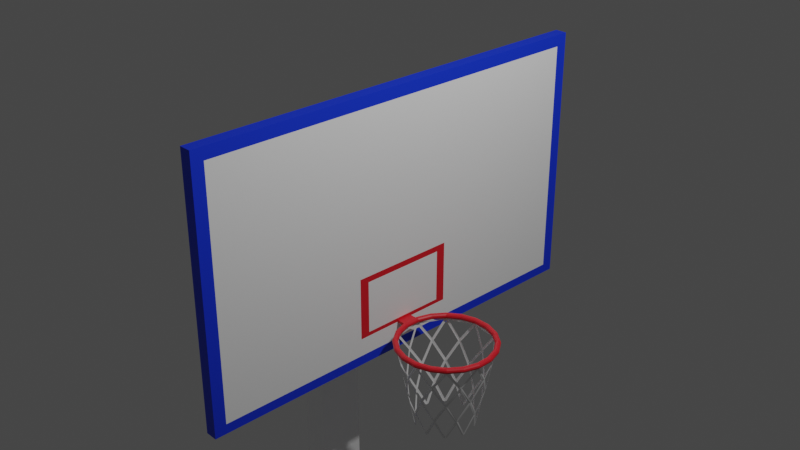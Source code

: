 # Source: ring_tanam.blend  (saved by Blender 3.0.42; exported with 4.5.12 LTS)
import bpy
from mathutils import Matrix  # noqa: F401  (used for matrix-valued properties, if any)

bpy.ops.wm.read_factory_settings(use_empty=True)
scene = bpy.context.scene
scene.name = 'Scene'

# ---- collections
col_collection = bpy.data.collections.new('Collection'); scene.collection.children.link(col_collection)

# ---- materials (node trees are filled in below, after node groups)
mat_material_001 = bpy.data.materials.new('Material.001')
mat_material_001.use_transparent_shadow = False
mat_material_003 = bpy.data.materials.new('Material.003')
mat_material_003.use_transparent_shadow = False
mat_material = bpy.data.materials.new('Material')
mat_material.alpha_threshold = 0.0
mat_material.use_transparent_shadow = False
mat_material.line_color = (0.0, 0.0, 0.0, 1.0)
mat_material_005 = bpy.data.materials.new('Material.005')
mat_material_005.use_transparent_shadow = False
mat_material_002 = bpy.data.materials.new('Material.002')
mat_material_002.use_transparent_shadow = False

# ---- material node trees
mat_material_001.use_nodes = True; mat_material_001.node_tree.nodes.clear()
_N = mat_material_001.node_tree.nodes; _L = mat_material_001.node_tree.links
n0 = _N.new('ShaderNodeBsdfPrincipled'); n0.name = 'Principled BSDF'; n0.location = (10, 300)
n0.distribution = 'GGX'
n0.subsurface_method = 'RANDOM_WALK_SKIN'
n0.inputs[0].default_value = (0.006609, 0.04176, 0.8, 1.0)
n0.inputs[3].default_value = 1.45
n0.inputs[27].default_value = (0.0, 0.0, 0.0, 1.0)
n0.inputs[28].default_value = 1.0
n1 = _N.new('ShaderNodeOutputMaterial'); n1.name = 'Material Output'; n1.location = (300, 300)
_L.new(n0.outputs[0], n1.inputs[0])
n1.is_active_output = True
mat_material_003.use_nodes = True; mat_material_003.node_tree.nodes.clear()
_N = mat_material_003.node_tree.nodes; _L = mat_material_003.node_tree.links
n0 = _N.new('ShaderNodeBsdfPrincipled'); n0.name = 'Principled BSDF'; n0.location = (10, 300)
n0.distribution = 'GGX'
n0.subsurface_method = 'RANDOM_WALK_SKIN'
n0.inputs[0].default_value = (1.0, 1.0, 1.0, 1.0)
n0.inputs[3].default_value = 1.45
n0.inputs[27].default_value = (0.0, 0.0, 0.0, 1.0)
n0.inputs[28].default_value = 1.0
n1 = _N.new('ShaderNodeOutputMaterial'); n1.name = 'Material Output'; n1.location = (300, 300)
_L.new(n0.outputs[0], n1.inputs[0])
n1.is_active_output = True
mat_material.use_nodes = True; mat_material.node_tree.nodes.clear()
_N = mat_material.node_tree.nodes; _L = mat_material.node_tree.links
n0 = _N.new('ShaderNodeOutputMaterial'); n0.name = 'Material Output'; n0.location = (300, 300)
n1 = _N.new('ShaderNodeBsdfPrincipled'); n1.name = 'Principled BSDF'; n1.location = (10, 300)
n1.distribution = 'GGX'
n1.subsurface_method = 'RANDOM_WALK_SKIN'
n1.inputs[0].default_value = (0.8, 0.01314, 0.02619, 1.0)
n1.inputs[2].default_value = 0.4
n1.inputs[3].default_value = 1.45
n1.inputs[27].default_value = (0.0, 0.0, 0.0, 1.0)
n1.inputs[28].default_value = 1.0
_L.new(n1.outputs[0], n0.inputs[0])
n0.is_active_output = True
mat_material_005.use_nodes = True; mat_material_005.node_tree.nodes.clear()
_N = mat_material_005.node_tree.nodes; _L = mat_material_005.node_tree.links
n0 = _N.new('ShaderNodeBsdfPrincipled'); n0.name = 'Principled BSDF'; n0.location = (10, 300)
n0.distribution = 'GGX'
n0.subsurface_method = 'RANDOM_WALK_SKIN'
n0.inputs[0].default_value = (0.2019, 0.2019, 0.2019, 1.0)
n0.inputs[3].default_value = 1.45
n0.inputs[27].default_value = (0.0, 0.0, 0.0, 1.0)
n0.inputs[28].default_value = 1.0
n1 = _N.new('ShaderNodeOutputMaterial'); n1.name = 'Material Output'; n1.location = (300, 300)
_L.new(n0.outputs[0], n1.inputs[0])
n1.is_active_output = True
mat_material_002.use_nodes = True; mat_material_002.node_tree.nodes.clear()
_N = mat_material_002.node_tree.nodes; _L = mat_material_002.node_tree.links
n0 = _N.new('ShaderNodeBsdfPrincipled'); n0.name = 'Principled BSDF'; n0.location = (10, 300)
n0.distribution = 'GGX'
n0.subsurface_method = 'RANDOM_WALK_SKIN'
n0.inputs[3].default_value = 1.45
n0.inputs[27].default_value = (0.0, 0.0, 0.0, 1.0)
n0.inputs[28].default_value = 1.0
n1 = _N.new('ShaderNodeOutputMaterial'); n1.name = 'Material Output'; n1.location = (300, 300)
_L.new(n0.outputs[0], n1.inputs[0])
n1.is_active_output = True

# ---- world
world_world = bpy.data.worlds.new('World'); scene.world = world_world
world_world.use_nodes = True; world_world.node_tree.nodes.clear()
_N = world_world.node_tree.nodes; _L = world_world.node_tree.links
n0 = _N.new('ShaderNodeOutputWorld'); n0.name = 'World Output'; n0.location = (300, 300)
n1 = _N.new('ShaderNodeBackground'); n1.name = 'Background'; n1.location = (10, 300)
n1.inputs[0].default_value = (0.05088, 0.05088, 0.05088, 1.0)
_L.new(n1.outputs[0], n0.inputs[0])
n0.is_active_output = True
world_world.color = (0.05088, 0.05088, 0.05088)
world_world.use_sun_shadow = False
world_world.sun_shadow_jitter_overblur = 0.0

# ---- cameras
cam_camera = bpy.data.cameras.new('Camera')
cam_camera.clip_end = 100.0
cam_camera.ortho_scale = 7.314

# ---- lights
light_light = bpy.data.lights.new('Light', 'POINT')
light_light.transmission_factor = 0.0
light_light.energy = 1000.0
light_light.shadow_soft_size = 0.1
light_light.shadow_maximum_resolution = 0.006
light_light.use_absolute_resolution = True

# ---- meshes
me_cube = bpy.data.meshes.new('Cube')
me_cube.from_pydata([(0.067, 0.2449, -0.3137), (0.067, 0.2449, -0.7898), (0.067, -0.2449, -0.3137), (0.067, -0.2449, -0.7898), (-0.067, 0.1132, -0.6246), (-0.067, 0.1132, -0.8511), (-0.067, -0.1132, -0.6246), (-0.067, -0.1132, -0.8511), (0.067, 1.0, 1.0), (0.067, 1.0, -1.0), (0.067, -1.0, 1.0), (0.067, -1.0, -1.0), (0.067, 0.9454, 0.9113), (0.067, 0.9454, -0.9269), (0.067, -0.9454, 0.9113), (0.067, -0.9454, -0.9269), (-0.067, 1.0, -1.0), (-0.067, -1.0, -1.0), (-0.067, -1.0, 1.0), (-0.067, 1.0, 1.0), (-0.067, 0.9452, -0.9452), (-0.067, -0.9452, -0.9452), (-0.067, -0.9452, 0.9452), (-0.067, 0.9452, 0.9452), (-1.006, 0.1132, -1.265), (-1.006, -0.1132, -1.265), (-1.006, -0.1132, -1.039), (-1.006, 0.1132, -1.039), (-1.307, 0.1132, -1.265), (-1.307, -0.1132, -1.265), (-1.307, -0.1132, -1.039), (-1.307, 0.1132, -1.039), (-1.006, 0.1132, -1.265), (-1.006, -0.1132, -1.265), (-1.307, 0.1132, -1.265), (-1.307, -0.1132, -1.265), (-1.006, 0.1132, -3.941), (-1.006, -0.1132, -3.941), (-1.307, 0.1132, -3.941), (-1.307, -0.1132, -3.941), (-0.8738, 0.2121, -4.31), (-0.8738, -0.2121, -4.31), (-1.439, 0.2121, -4.31), (-1.439, -0.2121, -4.31), (0.067, 0.2003, -0.7598), (0.067, 0.2003, -0.3592), (0.067, -0.2003, -0.3592), (0.067, -0.2003, -0.7598)], [], [(8, 19, 18, 10), (11, 10, 18, 17), (4, 5, 24, 27), (16, 9, 11, 17), (44, 45, 46, 47), (16, 19, 8, 9), (12, 13, 9, 8), (15, 14, 10, 11), (14, 12, 8, 10), (13, 15, 11, 9), (0, 1, 13, 12), (3, 2, 14, 15), (2, 0, 12, 14), (1, 3, 15, 13), (21, 20, 16, 17), (22, 21, 17, 18), (20, 23, 19, 16), (23, 22, 18, 19), (7, 5, 20, 21), (6, 7, 21, 22), (5, 4, 23, 20), (4, 6, 22, 23), (27, 24, 28, 31), (5, 7, 25, 24), (6, 4, 27, 26), (7, 6, 26, 25), (29, 30, 31, 28), (24, 25, 33, 32), (26, 27, 31, 30), (25, 26, 30, 29), (33, 35, 39, 37), (25, 29, 35, 33), (28, 24, 32, 34), (29, 28, 34, 35), (38, 36, 40, 42), (35, 34, 38, 39), (34, 32, 36, 38), (32, 33, 37, 36), (40, 41, 43, 42), (36, 37, 41, 40), (37, 39, 43, 41), (39, 38, 42, 43), (1, 0, 45, 44), (0, 2, 46, 45), (2, 3, 47, 46), (3, 1, 44, 47)])
me_cube.polygons.foreach_set('material_index', [0, 0, 1, 0, 1, 0, 0, 0, 0, 0, 1, 1, 1, 1, 0, 0, 0, 0, 1, 1, 1, 1, 1, 1, 1, 1, 1, 0, 1, 1, 1, 0, 0, 0, 3, 1, 1, 1, 1, 3, 3, 3, 2, 2, 2, 2])
_uv = me_cube.uv_layers.new(name='UVMap')
_uv.uv.foreach_set('vector', [0.625, 0.5, 0.875, 0.5, 0.875, 0.75, 0.625, 0.75, 0.375, 0.75, 0.625, 0.75, 0.625, 1.0, 0.375, 1.0, 0.5142, 0.1392, 0.4858, 0.1392, 0.4858, 0.1392, 0.5142, 0.1392, 0.125, 0.5, 0.375, 0.5, 0.375, 0.75, 0.125, 0.75, 0.475, 0.6, 0.525, 0.6, 0.525, 0.65, 0.475, 0.65, 0.375, 0.25, 0.625, 0.25, 0.625, 0.5, 0.375, 0.5, 0.6182, 0.5068, 0.3818, 0.5068, 0.375, 0.5, 0.625, 0.5, 0.3818, 0.7432, 0.6182, 0.7432, 0.625, 0.75, 0.375, 0.75, 0.6182, 0.7432, 0.6182, 0.5068, 0.625, 0.5, 0.625, 0.75, 0.3818, 0.5068, 0.3818, 0.7432, 0.375, 0.75, 0.375, 0.5, 0.5306, 0.5944, 0.4694, 0.5944, 0.3818, 0.5068, 0.6182, 0.5068, 0.4694, 0.6556, 0.5306, 0.6556, 0.6182, 0.7432, 0.3818, 0.7432, 0.5306, 0.6556, 0.5306, 0.5944, 0.6182, 0.5068, 0.6182, 0.7432, 0.4694, 0.5944, 0.4694, 0.6556, 0.3818, 0.7432, 0.3818, 0.5068, 0.3818, 0.006848, 0.3818, 0.2432, 0.375, 0.25, 0.375, 0.0, 0.6182, 0.006848, 0.3818, 0.006848, 0.375, 0.0, 0.625, 0.0, 0.3818, 0.2432, 0.6182, 0.2432, 0.625, 0.25, 0.375, 0.25, 0.6182, 0.2432, 0.6182, 0.006848, 0.625, 0.0, 0.625, 0.25, 0.4858, 0.1108, 0.4858, 0.1392, 0.3818, 0.2432, 0.3818, 0.006848, 0.5142, 0.1108, 0.4858, 0.1108, 0.3818, 0.006848, 0.6182, 0.006848, 0.4858, 0.1392, 0.5142, 0.1392, 0.6182, 0.2432, 0.3818, 0.2432, 0.5142, 0.1392, 0.5142, 0.1108, 0.6182, 0.006848, 0.6182, 0.2432, 0.5142, 0.1392, 0.4858, 0.1392, 0.4858, 0.1392, 0.5142, 0.1392, 0.4858, 0.1392, 0.4858, 0.1108, 0.4858, 0.1108, 0.4858, 0.1392, 0.5142, 0.1108, 0.5142, 0.1392, 0.5142, 0.1392, 0.5142, 0.1108, 0.4858, 0.1108, 0.5142, 0.1108, 0.5142, 0.1108, 0.4858, 0.1108, 0.4858, 0.1108, 0.5142, 0.1108, 0.5142, 0.1392, 0.4858, 0.1392, 0.4858, 0.1392, 0.4858, 0.1108, 0.4858, 0.1108, 0.4858, 0.1392, 0.5142, 0.1108, 0.5142, 0.1392, 0.5142, 0.1392, 0.5142, 0.1108, 0.4858, 0.1108, 0.5142, 0.1108, 0.5142, 0.1108, 0.4858, 0.1108, 0.4858, 0.1108, 0.4858, 0.1108, 0.4858, 0.1108, 0.4858, 0.1108, 0.4858, 0.1108, 0.4858, 0.1108, 0.4858, 0.1108, 0.4858, 0.1108, 0.4858, 0.1392, 0.4858, 0.1392, 0.4858, 0.1392, 0.4858, 0.1392, 0.4858, 0.1108, 0.4858, 0.1392, 0.4858, 0.1392, 0.4858, 0.1108, 0.4858, 0.1392, 0.4858, 0.1392, 0.4858, 0.1392, 0.4858, 0.1392, 0.4858, 0.1108, 0.4858, 0.1392, 0.4858, 0.1392, 0.4858, 0.1108, 0.4858, 0.1392, 0.4858, 0.1392, 0.4858, 0.1392, 0.4858, 0.1392, 0.4858, 0.1392, 0.4858, 0.1108, 0.4858, 0.1108, 0.4858, 0.1392, 0.4858, 0.1392, 0.4858, 0.1108, 0.4858, 0.1108, 0.4858, 0.1392, 0.4858, 0.1392, 0.4858, 0.1108, 0.4858, 0.1108, 0.4858, 0.1392, 0.4858, 0.1108, 0.4858, 0.1108, 0.4858, 0.1108, 0.4858, 0.1108, 0.4858, 0.1108, 0.4858, 0.1392, 0.4858, 0.1392, 0.4858, 0.1108, 0.4694, 0.5944, 0.5306, 0.5944, 0.525, 0.6, 0.475, 0.6, 0.5306, 0.5944, 0.5306, 0.6556, 0.525, 0.65, 0.525, 0.6, 0.5306, 0.6556, 0.4694, 0.6556, 0.475, 0.65, 0.525, 0.65, 0.4694, 0.6556, 0.4694, 0.5944, 0.475, 0.6, 0.475, 0.65])
me_cube.materials.append(mat_material_001)
me_cube.materials.append(mat_material_003)
me_cube.materials.append(mat_material)
me_cube.materials.append(mat_material_005)
me_cube.use_remesh_preserve_volume = False
me_cube.use_remesh_preserve_attributes = False
me_cube.use_mirror_vertex_groups = False
me_cube.update()
me_torus_003 = bpy.data.meshes.new('Torus.003')
me_torus_003.from_pydata([(1.06, 0.0, 0.0), (1.052, 0.0, 0.03), (1.03, 0.0, 0.05196), (1.0, 0.0, 0.06), (0.97, 0.0, 0.05196), (0.948, 0.0, 0.03), (0.94, 0.0, 7.348e-18), (0.948, 0.0, -0.03), (0.97, 0.0, -0.05196), (1.0, 0.0, -0.06), (1.03, 0.0, -0.05196), (1.052, 0.0, -0.03), (1.008, 0.3276, 0.0), (1.0, 0.3251, 0.03), (0.9796, 0.3183, 0.05196), (0.9511, 0.309, 0.06), (0.9225, 0.2997, 0.05196), (0.9016, 0.293, 0.03), (0.894, 0.2905, 7.348e-18), (0.9016, 0.293, -0.03), (0.9225, 0.2997, -0.05196), (0.9511, 0.309, -0.06), (0.9796, 0.3183, -0.05196), (1.0, 0.3251, -0.03), (0.8576, 0.6231, 0.0), (0.8511, 0.6183, 0.03), (0.8333, 0.6054, 0.05196), (0.809, 0.5878, 0.06), (0.7847, 0.5702, 0.05196), (0.767, 0.5572, 0.03), (0.7605, 0.5525, 7.348e-18), (0.767, 0.5572, -0.03), (0.7847, 0.5702, -0.05196), (0.809, 0.5878, -0.06), (0.8333, 0.6054, -0.05196), (0.8511, 0.6183, -0.03), (0.6231, 0.8576, 0.0), (0.6183, 0.8511, 0.03), (0.6054, 0.8333, 0.05196), (0.5878, 0.809, 0.06), (0.5702, 0.7847, 0.05196), (0.5572, 0.767, 0.03), (0.5525, 0.7605, 7.348e-18), (0.5572, 0.767, -0.03), (0.5702, 0.7847, -0.05196), (0.5878, 0.809, -0.06), (0.6054, 0.8333, -0.05196), (0.6183, 0.8511, -0.03), (0.3276, 1.008, 0.0), (0.3251, 1.0, 0.03), (0.3183, 0.9796, 0.05196), (0.309, 0.9511, 0.06), (0.2997, 0.9225, 0.05196), (0.293, 0.9016, 0.03), (0.2905, 0.894, 7.348e-18), (0.293, 0.9016, -0.03), (0.2997, 0.9225, -0.05196), (0.309, 0.9511, -0.06), (0.3183, 0.9796, -0.05196), (0.3251, 1.0, -0.03), (8.003e-08, 1.06, 0.0), (7.942e-08, 1.052, 0.03), (7.776e-08, 1.03, 0.05196), (7.55e-08, 1.0, 0.06), (7.323e-08, 0.97, 0.05196), (7.157e-08, 0.948, 0.03), (7.097e-08, 0.94, 7.348e-18), (7.157e-08, 0.948, -0.03), (7.323e-08, 0.97, -0.05196), (7.55e-08, 1.0, -0.06), (7.776e-08, 1.03, -0.05196), (7.942e-08, 1.052, -0.03), (-0.3276, 1.008, 0.0), (-0.3251, 1.0, 0.03), (-0.3183, 0.9796, 0.05196), (-0.309, 0.9511, 0.06), (-0.2997, 0.9225, 0.05196), (-0.293, 0.9016, 0.03), (-0.2905, 0.894, 7.348e-18), (-0.293, 0.9016, -0.03), (-0.2997, 0.9225, -0.05196), (-0.309, 0.9511, -0.06), (-0.3183, 0.9796, -0.05196), (-0.3251, 1.0, -0.03), (-0.6231, 0.8576, 0.0), (-0.6183, 0.8511, 0.03), (-0.6054, 0.8333, 0.05196), (-0.5878, 0.809, 0.06), (-0.5702, 0.7847, 0.05196), (-0.5572, 0.767, 0.03), (-0.5525, 0.7605, 7.348e-18), (-0.5572, 0.767, -0.03), (-0.5702, 0.7847, -0.05196), (-0.5878, 0.809, -0.06), (-0.6054, 0.8333, -0.05196), (-0.6183, 0.8511, -0.03), (-0.8576, 0.6231, 0.0), (-0.8511, 0.6183, 0.03), (-0.8333, 0.6054, 0.05196), (-0.809, 0.5878, 0.06), (-0.7847, 0.5702, 0.05196), (-0.767, 0.5572, 0.03), (-0.7605, 0.5525, 7.348e-18), (-0.767, 0.5572, -0.03), (-0.7847, 0.5702, -0.05196), (-0.809, 0.5878, -0.06), (-0.8333, 0.6054, -0.05196), (-0.8511, 0.6183, -0.03), (-1.008, 0.3276, 0.0), (-1.0, 0.3251, 0.03), (-0.9796, 0.3183, 0.05196), (-0.9511, 0.309, 0.06), (-0.9225, 0.2997, 0.05196), (-0.9016, 0.293, 0.03), (-0.894, 0.2905, 7.348e-18), (-0.9016, 0.293, -0.03), (-0.9225, 0.2997, -0.05196), (-0.9511, 0.309, -0.06), (-0.9796, 0.3183, -0.05196), (-1.0, 0.3251, -0.03), (-1.06, 9.267e-08, 0.0), (-1.052, 9.197e-08, 0.03), (-1.03, 9.005e-08, 0.05196), (-1.0, 8.742e-08, 0.06), (-0.97, 8.48e-08, 0.05196), (-0.948, 8.288e-08, 0.03), (-0.94, 8.218e-08, 7.348e-18), (-0.948, 8.288e-08, -0.03), (-0.97, 8.48e-08, -0.05196), (-1.0, 8.742e-08, -0.06), (-1.03, 9.005e-08, -0.05196), (-1.052, 9.197e-08, -0.03), (-1.008, -0.3276, 0.0), (-1.0, -0.3251, 0.03), (-0.9796, -0.3183, 0.05196), (-0.9511, -0.309, 0.06), (-0.9225, -0.2997, 0.05196), (-0.9016, -0.293, 0.03), (-0.894, -0.2905, 7.348e-18), (-0.9016, -0.293, -0.03), (-0.9225, -0.2997, -0.05196), (-0.9511, -0.309, -0.06), (-0.9796, -0.3183, -0.05196), (-1.0, -0.3251, -0.03), (-0.8576, -0.6231, 0.0), (-0.8511, -0.6183, 0.03), (-0.8333, -0.6054, 0.05196), (-0.809, -0.5878, 0.06), (-0.7847, -0.5702, 0.05196), (-0.767, -0.5572, 0.03), (-0.7605, -0.5525, 7.348e-18), (-0.767, -0.5572, -0.03), (-0.7847, -0.5702, -0.05196), (-0.809, -0.5878, -0.06), (-0.8333, -0.6054, -0.05196), (-0.8511, -0.6183, -0.03), (-0.6231, -0.8576, 0.0), (-0.6183, -0.8511, 0.03), (-0.6054, -0.8333, 0.05196), (-0.5878, -0.809, 0.06), (-0.5702, -0.7847, 0.05196), (-0.5572, -0.767, 0.03), (-0.5525, -0.7605, 7.348e-18), (-0.5572, -0.767, -0.03), (-0.5702, -0.7847, -0.05196), (-0.5878, -0.809, -0.06), (-0.6054, -0.8333, -0.05196), (-0.6183, -0.8511, -0.03), (-0.3276, -1.008, 0.0), (-0.3251, -1.0, 0.03), (-0.3183, -0.9796, 0.05196), (-0.309, -0.9511, 0.06), (-0.2997, -0.9225, 0.05196), (-0.293, -0.9016, 0.03), (-0.2905, -0.894, 7.348e-18), (-0.293, -0.9016, -0.03), (-0.2997, -0.9225, -0.05196), (-0.309, -0.9511, -0.06), (-0.3183, -0.9796, -0.05196), (-0.3251, -1.0, -0.03), (8.003e-08, -1.06, 0.0), (7.942e-08, -1.052, 0.03), (7.776e-08, -1.03, 0.05196), (7.55e-08, -1.0, 0.06), (7.323e-08, -0.97, 0.05196), (7.157e-08, -0.948, 0.03), (7.097e-08, -0.94, 7.348e-18), (7.157e-08, -0.948, -0.03), (7.323e-08, -0.97, -0.05196), (7.55e-08, -1.0, -0.06), (7.776e-08, -1.03, -0.05196), (7.942e-08, -1.052, -0.03), (0.3276, -1.008, 0.0), (0.3251, -1.0, 0.03), (0.3183, -0.9796, 0.05196), (0.309, -0.9511, 0.06), (0.2997, -0.9225, 0.05196), (0.293, -0.9016, 0.03), (0.2905, -0.894, 7.348e-18), (0.293, -0.9016, -0.03), (0.2997, -0.9225, -0.05196), (0.309, -0.9511, -0.06), (0.3183, -0.9796, -0.05196), (0.3251, -1.0, -0.03), (0.6231, -0.8576, 0.0), (0.6183, -0.8511, 0.03), (0.6054, -0.8333, 0.05196), (0.5878, -0.809, 0.06), (0.5702, -0.7847, 0.05196), (0.5572, -0.767, 0.03), (0.5525, -0.7605, 7.348e-18), (0.5572, -0.767, -0.03), (0.5702, -0.7847, -0.05196), (0.5878, -0.809, -0.06), (0.6054, -0.8333, -0.05196), (0.6183, -0.8511, -0.03), (0.8576, -0.6231, 0.0), (0.8511, -0.6183, 0.03), (0.8333, -0.6054, 0.05196), (0.809, -0.5878, 0.06), (0.7847, -0.5702, 0.05196), (0.767, -0.5572, 0.03), (0.7605, -0.5525, 7.348e-18), (0.767, -0.5572, -0.03), (0.7847, -0.5702, -0.05196), (0.809, -0.5878, -0.06), (0.8333, -0.6054, -0.05196), (0.8511, -0.6183, -0.03), (1.008, -0.3276, 0.0), (1.0, -0.3251, 0.03), (0.9796, -0.3183, 0.05196), (0.9511, -0.309, 0.06), (0.9225, -0.2997, 0.05196), (0.9016, -0.293, 0.03), (0.894, -0.2905, 7.348e-18), (0.9016, -0.293, -0.03), (0.9225, -0.2997, -0.05196), (0.9511, -0.309, -0.06), (0.9796, -0.3183, -0.05196), (1.0, -0.3251, -0.03), (-1.234, -0.02758, 0.0), (-1.226, -0.02758, 0.03), (-1.226, -0.02758, -0.03), (-1.182, -0.3551, 0.0), (-1.175, -0.3527, 0.03), (-1.175, -0.3527, -0.03)], [], [(0, 12, 13, 1), (1, 13, 14, 2), (2, 14, 15, 3), (3, 15, 16, 4), (4, 16, 17, 5), (5, 17, 18, 6), (6, 18, 19, 7), (7, 19, 20, 8), (8, 20, 21, 9), (9, 21, 22, 10), (10, 22, 23, 11), (11, 23, 12, 0), (12, 24, 25, 13), (13, 25, 26, 14), (14, 26, 27, 15), (15, 27, 28, 16), (16, 28, 29, 17), (17, 29, 30, 18), (18, 30, 31, 19), (19, 31, 32, 20), (20, 32, 33, 21), (21, 33, 34, 22), (22, 34, 35, 23), (23, 35, 24, 12), (24, 36, 37, 25), (25, 37, 38, 26), (26, 38, 39, 27), (27, 39, 40, 28), (28, 40, 41, 29), (29, 41, 42, 30), (30, 42, 43, 31), (31, 43, 44, 32), (32, 44, 45, 33), (33, 45, 46, 34), (34, 46, 47, 35), (35, 47, 36, 24), (36, 48, 49, 37), (37, 49, 50, 38), (38, 50, 51, 39), (39, 51, 52, 40), (40, 52, 53, 41), (41, 53, 54, 42), (42, 54, 55, 43), (43, 55, 56, 44), (44, 56, 57, 45), (45, 57, 58, 46), (46, 58, 59, 47), (47, 59, 48, 36), (48, 60, 61, 49), (49, 61, 62, 50), (50, 62, 63, 51), (51, 63, 64, 52), (52, 64, 65, 53), (53, 65, 66, 54), (54, 66, 67, 55), (55, 67, 68, 56), (56, 68, 69, 57), (57, 69, 70, 58), (58, 70, 71, 59), (59, 71, 60, 48), (60, 72, 73, 61), (61, 73, 74, 62), (62, 74, 75, 63), (63, 75, 76, 64), (64, 76, 77, 65), (65, 77, 78, 66), (66, 78, 79, 67), (67, 79, 80, 68), (68, 80, 81, 69), (69, 81, 82, 70), (70, 82, 83, 71), (71, 83, 72, 60), (72, 84, 85, 73), (73, 85, 86, 74), (74, 86, 87, 75), (75, 87, 88, 76), (76, 88, 89, 77), (77, 89, 90, 78), (78, 90, 91, 79), (79, 91, 92, 80), (80, 92, 93, 81), (81, 93, 94, 82), (82, 94, 95, 83), (83, 95, 84, 72), (84, 96, 97, 85), (85, 97, 98, 86), (86, 98, 99, 87), (87, 99, 100, 88), (88, 100, 101, 89), (89, 101, 102, 90), (90, 102, 103, 91), (91, 103, 104, 92), (92, 104, 105, 93), (93, 105, 106, 94), (94, 106, 107, 95), (95, 107, 96, 84), (96, 108, 109, 97), (97, 109, 110, 98), (98, 110, 111, 99), (99, 111, 112, 100), (100, 112, 113, 101), (101, 113, 114, 102), (102, 114, 115, 103), (103, 115, 116, 104), (104, 116, 117, 105), (105, 117, 118, 106), (106, 118, 119, 107), (107, 119, 108, 96), (108, 120, 121, 109), (109, 121, 122, 110), (110, 122, 123, 111), (111, 123, 124, 112), (112, 124, 125, 113), (113, 125, 126, 114), (114, 126, 127, 115), (115, 127, 128, 116), (116, 128, 129, 117), (117, 129, 130, 118), (118, 130, 131, 119), (119, 131, 120, 108), (131, 143, 245, 242), (121, 133, 134, 122), (122, 134, 135, 123), (123, 135, 136, 124), (124, 136, 137, 125), (125, 137, 138, 126), (126, 138, 139, 127), (127, 139, 140, 128), (128, 140, 141, 129), (129, 141, 142, 130), (130, 142, 143, 131), (143, 132, 243, 245), (132, 144, 145, 133), (133, 145, 146, 134), (134, 146, 147, 135), (135, 147, 148, 136), (136, 148, 149, 137), (137, 149, 150, 138), (138, 150, 151, 139), (139, 151, 152, 140), (140, 152, 153, 141), (141, 153, 154, 142), (142, 154, 155, 143), (143, 155, 144, 132), (144, 156, 157, 145), (145, 157, 158, 146), (146, 158, 159, 147), (147, 159, 160, 148), (148, 160, 161, 149), (149, 161, 162, 150), (150, 162, 163, 151), (151, 163, 164, 152), (152, 164, 165, 153), (153, 165, 166, 154), (154, 166, 167, 155), (155, 167, 156, 144), (156, 168, 169, 157), (157, 169, 170, 158), (158, 170, 171, 159), (159, 171, 172, 160), (160, 172, 173, 161), (161, 173, 174, 162), (162, 174, 175, 163), (163, 175, 176, 164), (164, 176, 177, 165), (165, 177, 178, 166), (166, 178, 179, 167), (167, 179, 168, 156), (168, 180, 181, 169), (169, 181, 182, 170), (170, 182, 183, 171), (171, 183, 184, 172), (172, 184, 185, 173), (173, 185, 186, 174), (174, 186, 187, 175), (175, 187, 188, 176), (176, 188, 189, 177), (177, 189, 190, 178), (178, 190, 191, 179), (179, 191, 180, 168), (180, 192, 193, 181), (181, 193, 194, 182), (182, 194, 195, 183), (183, 195, 196, 184), (184, 196, 197, 185), (185, 197, 198, 186), (186, 198, 199, 187), (187, 199, 200, 188), (188, 200, 201, 189), (189, 201, 202, 190), (190, 202, 203, 191), (191, 203, 192, 180), (192, 204, 205, 193), (193, 205, 206, 194), (194, 206, 207, 195), (195, 207, 208, 196), (196, 208, 209, 197), (197, 209, 210, 198), (198, 210, 211, 199), (199, 211, 212, 200), (200, 212, 213, 201), (201, 213, 214, 202), (202, 214, 215, 203), (203, 215, 204, 192), (204, 216, 217, 205), (205, 217, 218, 206), (206, 218, 219, 207), (207, 219, 220, 208), (208, 220, 221, 209), (209, 221, 222, 210), (210, 222, 223, 211), (211, 223, 224, 212), (212, 224, 225, 213), (213, 225, 226, 214), (214, 226, 227, 215), (215, 227, 216, 204), (216, 228, 229, 217), (217, 229, 230, 218), (218, 230, 231, 219), (219, 231, 232, 220), (220, 232, 233, 221), (221, 233, 234, 222), (222, 234, 235, 223), (223, 235, 236, 224), (224, 236, 237, 225), (225, 237, 238, 226), (226, 238, 239, 227), (227, 239, 228, 216), (228, 0, 1, 229), (229, 1, 2, 230), (230, 2, 3, 231), (231, 3, 4, 232), (232, 4, 5, 233), (233, 5, 6, 234), (234, 6, 7, 235), (235, 7, 8, 236), (236, 8, 9, 237), (237, 9, 10, 238), (238, 10, 11, 239), (239, 11, 0, 228), (240, 243, 244, 241), (242, 245, 243, 240), (133, 121, 241, 244), (121, 120, 240, 241), (132, 133, 244, 243), (120, 131, 242, 240)])
_uv = me_torus_003.uv_layers.new(name='UVMap')
_uv.uv.foreach_set('vector', [0.55, 0.5, 0.6, 0.5, 0.6, 0.5833, 0.55, 0.5833, 0.55, 0.5833, 0.6, 0.5833, 0.6, 0.6667, 0.55, 0.6667, 0.55, 0.6667, 0.6, 0.6667, 0.6, 0.75, 0.55, 0.75, 0.55, 0.75, 0.6, 0.75, 0.6, 0.8333, 0.55, 0.8333, 0.55, 0.8333, 0.6, 0.8333, 0.6, 0.9167, 0.55, 0.9167, 0.55, 0.9167, 0.6, 0.9167, 0.6, 1.0, 0.55, 1.0, 0.55, 2.22e-16, 0.6, 2.22e-16, 0.6, 0.08333, 0.55, 0.08333, 0.55, 0.08333, 0.6, 0.08333, 0.6, 0.1667, 0.55, 0.1667, 0.55, 0.1667, 0.6, 0.1667, 0.6, 0.25, 0.55, 0.25, 0.55, 0.25, 0.6, 0.25, 0.6, 0.3333, 0.55, 0.3333, 0.55, 0.3333, 0.6, 0.3333, 0.6, 0.4167, 0.55, 0.4167, 0.55, 0.4167, 0.6, 0.4167, 0.6, 0.5, 0.55, 0.5, 0.6, 0.5, 0.65, 0.5, 0.65, 0.5833, 0.6, 0.5833, 0.6, 0.5833, 0.65, 0.5833, 0.65, 0.6667, 0.6, 0.6667, 0.6, 0.6667, 0.65, 0.6667, 0.65, 0.75, 0.6, 0.75, 0.6, 0.75, 0.65, 0.75, 0.65, 0.8333, 0.6, 0.8333, 0.6, 0.8333, 0.65, 0.8333, 0.65, 0.9167, 0.6, 0.9167, 0.6, 0.9167, 0.65, 0.9167, 0.65, 1.0, 0.6, 1.0, 0.6, 2.22e-16, 0.65, 2.22e-16, 0.65, 0.08333, 0.6, 0.08333, 0.6, 0.08333, 0.65, 0.08333, 0.65, 0.1667, 0.6, 0.1667, 0.6, 0.1667, 0.65, 0.1667, 0.65, 0.25, 0.6, 0.25, 0.6, 0.25, 0.65, 0.25, 0.65, 0.3333, 0.6, 0.3333, 0.6, 0.3333, 0.65, 0.3333, 0.65, 0.4167, 0.6, 0.4167, 0.6, 0.4167, 0.65, 0.4167, 0.65, 0.5, 0.6, 0.5, 0.65, 0.5, 0.7, 0.5, 0.7, 0.5833, 0.65, 0.5833, 0.65, 0.5833, 0.7, 0.5833, 0.7, 0.6667, 0.65, 0.6667, 0.65, 0.6667, 0.7, 0.6667, 0.7, 0.75, 0.65, 0.75, 0.65, 0.75, 0.7, 0.75, 0.7, 0.8333, 0.65, 0.8333, 0.65, 0.8333, 0.7, 0.8333, 0.7, 0.9167, 0.65, 0.9167, 0.65, 0.9167, 0.7, 0.9167, 0.7, 1.0, 0.65, 1.0, 0.65, 2.22e-16, 0.7, 2.22e-16, 0.7, 0.08333, 0.65, 0.08333, 0.65, 0.08333, 0.7, 0.08333, 0.7, 0.1667, 0.65, 0.1667, 0.65, 0.1667, 0.7, 0.1667, 0.7, 0.25, 0.65, 0.25, 0.65, 0.25, 0.7, 0.25, 0.7, 0.3333, 0.65, 0.3333, 0.65, 0.3333, 0.7, 0.3333, 0.7, 0.4167, 0.65, 0.4167, 0.65, 0.4167, 0.7, 0.4167, 0.7, 0.5, 0.65, 0.5, 0.7, 0.5, 0.75, 0.5, 0.75, 0.5833, 0.7, 0.5833, 0.7, 0.5833, 0.75, 0.5833, 0.75, 0.6667, 0.7, 0.6667, 0.7, 0.6667, 0.75, 0.6667, 0.75, 0.75, 0.7, 0.75, 0.7, 0.75, 0.75, 0.75, 0.75, 0.8333, 0.7, 0.8333, 0.7, 0.8333, 0.75, 0.8333, 0.75, 0.9167, 0.7, 0.9167, 0.7, 0.9167, 0.75, 0.9167, 0.75, 1.0, 0.7, 1.0, 0.7, 2.22e-16, 0.75, 2.22e-16, 0.75, 0.08333, 0.7, 0.08333, 0.7, 0.08333, 0.75, 0.08333, 0.75, 0.1667, 0.7, 0.1667, 0.7, 0.1667, 0.75, 0.1667, 0.75, 0.25, 0.7, 0.25, 0.7, 0.25, 0.75, 0.25, 0.75, 0.3333, 0.7, 0.3333, 0.7, 0.3333, 0.75, 0.3333, 0.75, 0.4167, 0.7, 0.4167, 0.7, 0.4167, 0.75, 0.4167, 0.75, 0.5, 0.7, 0.5, 0.75, 0.5, 0.8, 0.5, 0.8, 0.5833, 0.75, 0.5833, 0.75, 0.5833, 0.8, 0.5833, 0.8, 0.6667, 0.75, 0.6667, 0.75, 0.6667, 0.8, 0.6667, 0.8, 0.75, 0.75, 0.75, 0.75, 0.75, 0.8, 0.75, 0.8, 0.8333, 0.75, 0.8333, 0.75, 0.8333, 0.8, 0.8333, 0.8, 0.9167, 0.75, 0.9167, 0.75, 0.9167, 0.8, 0.9167, 0.8, 1.0, 0.75, 1.0, 0.75, 2.22e-16, 0.8, 2.22e-16, 0.8, 0.08333, 0.75, 0.08333, 0.75, 0.08333, 0.8, 0.08333, 0.8, 0.1667, 0.75, 0.1667, 0.75, 0.1667, 0.8, 0.1667, 0.8, 0.25, 0.75, 0.25, 0.75, 0.25, 0.8, 0.25, 0.8, 0.3333, 0.75, 0.3333, 0.75, 0.3333, 0.8, 0.3333, 0.8, 0.4167, 0.75, 0.4167, 0.75, 0.4167, 0.8, 0.4167, 0.8, 0.5, 0.75, 0.5, 0.8, 0.5, 0.85, 0.5, 0.85, 0.5833, 0.8, 0.5833, 0.8, 0.5833, 0.85, 0.5833, 0.85, 0.6667, 0.8, 0.6667, 0.8, 0.6667, 0.85, 0.6667, 0.85, 0.75, 0.8, 0.75, 0.8, 0.75, 0.85, 0.75, 0.85, 0.8333, 0.8, 0.8333, 0.8, 0.8333, 0.85, 0.8333, 0.85, 0.9167, 0.8, 0.9167, 0.8, 0.9167, 0.85, 0.9167, 0.85, 1.0, 0.8, 1.0, 0.8, 2.22e-16, 0.85, 2.22e-16, 0.85, 0.08333, 0.8, 0.08333, 0.8, 0.08333, 0.85, 0.08333, 0.85, 0.1667, 0.8, 0.1667, 0.8, 0.1667, 0.85, 0.1667, 0.85, 0.25, 0.8, 0.25, 0.8, 0.25, 0.85, 0.25, 0.85, 0.3333, 0.8, 0.3333, 0.8, 0.3333, 0.85, 0.3333, 0.85, 0.4167, 0.8, 0.4167, 0.8, 0.4167, 0.85, 0.4167, 0.85, 0.5, 0.8, 0.5, 0.85, 0.5, 0.9, 0.5, 0.9, 0.5833, 0.85, 0.5833, 0.85, 0.5833, 0.9, 0.5833, 0.9, 0.6667, 0.85, 0.6667, 0.85, 0.6667, 0.9, 0.6667, 0.9, 0.75, 0.85, 0.75, 0.85, 0.75, 0.9, 0.75, 0.9, 0.8333, 0.85, 0.8333, 0.85, 0.8333, 0.9, 0.8333, 0.9, 0.9167, 0.85, 0.9167, 0.85, 0.9167, 0.9, 0.9167, 0.9, 1.0, 0.85, 1.0, 0.85, 2.22e-16, 0.9, 2.22e-16, 0.9, 0.08333, 0.85, 0.08333, 0.85, 0.08333, 0.9, 0.08333, 0.9, 0.1667, 0.85, 0.1667, 0.85, 0.1667, 0.9, 0.1667, 0.9, 0.25, 0.85, 0.25, 0.85, 0.25, 0.9, 0.25, 0.9, 0.3333, 0.85, 0.3333, 0.85, 0.3333, 0.9, 0.3333, 0.9, 0.4167, 0.85, 0.4167, 0.85, 0.4167, 0.9, 0.4167, 0.9, 0.5, 0.85, 0.5, 0.9, 0.5, 0.95, 0.5, 0.95, 0.5833, 0.9, 0.5833, 0.9, 0.5833, 0.95, 0.5833, 0.95, 0.6667, 0.9, 0.6667, 0.9, 0.6667, 0.95, 0.6667, 0.95, 0.75, 0.9, 0.75, 0.9, 0.75, 0.95, 0.75, 0.95, 0.8333, 0.9, 0.8333, 0.9, 0.8333, 0.95, 0.8333, 0.95, 0.9167, 0.9, 0.9167, 0.9, 0.9167, 0.95, 0.9167, 0.95, 1.0, 0.9, 1.0, 0.9, 2.22e-16, 0.95, 2.22e-16, 0.95, 0.08333, 0.9, 0.08333, 0.9, 0.08333, 0.95, 0.08333, 0.95, 0.1667, 0.9, 0.1667, 0.9, 0.1667, 0.95, 0.1667, 0.95, 0.25, 0.9, 0.25, 0.9, 0.25, 0.95, 0.25, 0.95, 0.3333, 0.9, 0.3333, 0.9, 0.3333, 0.95, 0.3333, 0.95, 0.4167, 0.9, 0.4167, 0.9, 0.4167, 0.95, 0.4167, 0.95, 0.5, 0.9, 0.5, 0.95, 0.5, 1.0, 0.5, 1.0, 0.5833, 0.95, 0.5833, 0.95, 0.5833, 1.0, 0.5833, 1.0, 0.6667, 0.95, 0.6667, 0.95, 0.6667, 1.0, 0.6667, 1.0, 0.75, 0.95, 0.75, 0.95, 0.75, 1.0, 0.75, 1.0, 0.8333, 0.95, 0.8333, 0.95, 0.8333, 1.0, 0.8333, 1.0, 0.9167, 0.95, 0.9167, 0.95, 0.9167, 1.0, 0.9167, 1.0, 1.0, 0.95, 1.0, 0.95, 2.22e-16, 1.0, 2.22e-16, 1.0, 0.08333, 0.95, 0.08333, 0.95, 0.08333, 1.0, 0.08333, 1.0, 0.1667, 0.95, 0.1667, 0.95, 0.1667, 1.0, 0.1667, 1.0, 0.25, 0.95, 0.25, 0.95, 0.25, 1.0, 0.25, 1.0, 0.3333, 0.95, 0.3333, 0.95, 0.3333, 1.0, 0.3333, 1.0, 0.4167, 0.95, 0.4167, 0.95, 0.4167, 1.0, 0.4167, 1.0, 0.5, 0.95, 0.5, 2.22e-16, 0.5, 0.05, 0.5, 0.05, 0.5833, 2.22e-16, 0.5833, 2.22e-16, 0.5833, 0.05, 0.5833, 0.05, 0.6667, 2.22e-16, 0.6667, 2.22e-16, 0.6667, 0.05, 0.6667, 0.05, 0.75, 2.22e-16, 0.75, 2.22e-16, 0.75, 0.05, 0.75, 0.05, 0.8333, 2.22e-16, 0.8333, 2.22e-16, 0.8333, 0.05, 0.8333, 0.05, 0.9167, 2.22e-16, 0.9167, 2.22e-16, 0.9167, 0.05, 0.9167, 0.05, 1.0, 2.22e-16, 1.0, 2.22e-16, 2.22e-16, 0.05, 2.22e-16, 0.05, 0.08333, 2.22e-16, 0.08333, 2.22e-16, 0.08333, 0.05, 0.08333, 0.05, 0.1667, 2.22e-16, 0.1667, 2.22e-16, 0.1667, 0.05, 0.1667, 0.05, 0.25, 2.22e-16, 0.25, 2.22e-16, 0.25, 0.05, 0.25, 0.05, 0.3333, 2.22e-16, 0.3333, 2.22e-16, 0.3333, 0.05, 0.3333, 0.05, 0.4167, 2.22e-16, 0.4167, 2.22e-16, 0.4167, 0.05, 0.4167, 0.05, 0.5, 2.22e-16, 0.5, 0.05, 0.4167, 0.1, 0.4167, 0.1, 0.4167, 0.05, 0.4167, 0.05, 0.5833, 0.1, 0.5833, 0.1, 0.6667, 0.05, 0.6667, 0.05, 0.6667, 0.1, 0.6667, 0.1, 0.75, 0.05, 0.75, 0.05, 0.75, 0.1, 0.75, 0.1, 0.8333, 0.05, 0.8333, 0.05, 0.8333, 0.1, 0.8333, 0.1, 0.9167, 0.05, 0.9167, 0.05, 0.9167, 0.1, 0.9167, 0.1, 1.0, 0.05, 1.0, 0.05, 2.22e-16, 0.1, 2.22e-16, 0.1, 0.08333, 0.05, 0.08333, 0.05, 0.08333, 0.1, 0.08333, 0.1, 0.1667, 0.05, 0.1667, 0.05, 0.1667, 0.1, 0.1667, 0.1, 0.25, 0.05, 0.25, 0.05, 0.25, 0.1, 0.25, 0.1, 0.3333, 0.05, 0.3333, 0.05, 0.3333, 0.1, 0.3333, 0.1, 0.4167, 0.05, 0.4167, 0.1, 0.4167, 0.1, 0.5, 0.1, 0.5, 0.1, 0.4167, 0.1, 0.5, 0.15, 0.5, 0.15, 0.5833, 0.1, 0.5833, 0.1, 0.5833, 0.15, 0.5833, 0.15, 0.6667, 0.1, 0.6667, 0.1, 0.6667, 0.15, 0.6667, 0.15, 0.75, 0.1, 0.75, 0.1, 0.75, 0.15, 0.75, 0.15, 0.8333, 0.1, 0.8333, 0.1, 0.8333, 0.15, 0.8333, 0.15, 0.9167, 0.1, 0.9167, 0.1, 0.9167, 0.15, 0.9167, 0.15, 1.0, 0.1, 1.0, 0.1, 2.22e-16, 0.15, 2.22e-16, 0.15, 0.08333, 0.1, 0.08333, 0.1, 0.08333, 0.15, 0.08333, 0.15, 0.1667, 0.1, 0.1667, 0.1, 0.1667, 0.15, 0.1667, 0.15, 0.25, 0.1, 0.25, 0.1, 0.25, 0.15, 0.25, 0.15, 0.3333, 0.1, 0.3333, 0.1, 0.3333, 0.15, 0.3333, 0.15, 0.4167, 0.1, 0.4167, 0.1, 0.4167, 0.15, 0.4167, 0.15, 0.5, 0.1, 0.5, 0.15, 0.5, 0.2, 0.5, 0.2, 0.5833, 0.15, 0.5833, 0.15, 0.5833, 0.2, 0.5833, 0.2, 0.6667, 0.15, 0.6667, 0.15, 0.6667, 0.2, 0.6667, 0.2, 0.75, 0.15, 0.75, 0.15, 0.75, 0.2, 0.75, 0.2, 0.8333, 0.15, 0.8333, 0.15, 0.8333, 0.2, 0.8333, 0.2, 0.9167, 0.15, 0.9167, 0.15, 0.9167, 0.2, 0.9167, 0.2, 1.0, 0.15, 1.0, 0.15, 2.22e-16, 0.2, 2.22e-16, 0.2, 0.08333, 0.15, 0.08333, 0.15, 0.08333, 0.2, 0.08333, 0.2, 0.1667, 0.15, 0.1667, 0.15, 0.1667, 0.2, 0.1667, 0.2, 0.25, 0.15, 0.25, 0.15, 0.25, 0.2, 0.25, 0.2, 0.3333, 0.15, 0.3333, 0.15, 0.3333, 0.2, 0.3333, 0.2, 0.4167, 0.15, 0.4167, 0.15, 0.4167, 0.2, 0.4167, 0.2, 0.5, 0.15, 0.5, 0.2, 0.5, 0.25, 0.5, 0.25, 0.5833, 0.2, 0.5833, 0.2, 0.5833, 0.25, 0.5833, 0.25, 0.6667, 0.2, 0.6667, 0.2, 0.6667, 0.25, 0.6667, 0.25, 0.75, 0.2, 0.75, 0.2, 0.75, 0.25, 0.75, 0.25, 0.8333, 0.2, 0.8333, 0.2, 0.8333, 0.25, 0.8333, 0.25, 0.9167, 0.2, 0.9167, 0.2, 0.9167, 0.25, 0.9167, 0.25, 1.0, 0.2, 1.0, 0.2, 2.22e-16, 0.25, 2.22e-16, 0.25, 0.08333, 0.2, 0.08333, 0.2, 0.08333, 0.25, 0.08333, 0.25, 0.1667, 0.2, 0.1667, 0.2, 0.1667, 0.25, 0.1667, 0.25, 0.25, 0.2, 0.25, 0.2, 0.25, 0.25, 0.25, 0.25, 0.3333, 0.2, 0.3333, 0.2, 0.3333, 0.25, 0.3333, 0.25, 0.4167, 0.2, 0.4167, 0.2, 0.4167, 0.25, 0.4167, 0.25, 0.5, 0.2, 0.5, 0.25, 0.5, 0.3, 0.5, 0.3, 0.5833, 0.25, 0.5833, 0.25, 0.5833, 0.3, 0.5833, 0.3, 0.6667, 0.25, 0.6667, 0.25, 0.6667, 0.3, 0.6667, 0.3, 0.75, 0.25, 0.75, 0.25, 0.75, 0.3, 0.75, 0.3, 0.8333, 0.25, 0.8333, 0.25, 0.8333, 0.3, 0.8333, 0.3, 0.9167, 0.25, 0.9167, 0.25, 0.9167, 0.3, 0.9167, 0.3, 1.0, 0.25, 1.0, 0.25, 2.22e-16, 0.3, 2.22e-16, 0.3, 0.08333, 0.25, 0.08333, 0.25, 0.08333, 0.3, 0.08333, 0.3, 0.1667, 0.25, 0.1667, 0.25, 0.1667, 0.3, 0.1667, 0.3, 0.25, 0.25, 0.25, 0.25, 0.25, 0.3, 0.25, 0.3, 0.3333, 0.25, 0.3333, 0.25, 0.3333, 0.3, 0.3333, 0.3, 0.4167, 0.25, 0.4167, 0.25, 0.4167, 0.3, 0.4167, 0.3, 0.5, 0.25, 0.5, 0.3, 0.5, 0.35, 0.5, 0.35, 0.5833, 0.3, 0.5833, 0.3, 0.5833, 0.35, 0.5833, 0.35, 0.6667, 0.3, 0.6667, 0.3, 0.6667, 0.35, 0.6667, 0.35, 0.75, 0.3, 0.75, 0.3, 0.75, 0.35, 0.75, 0.35, 0.8333, 0.3, 0.8333, 0.3, 0.8333, 0.35, 0.8333, 0.35, 0.9167, 0.3, 0.9167, 0.3, 0.9167, 0.35, 0.9167, 0.35, 1.0, 0.3, 1.0, 0.3, 2.22e-16, 0.35, 2.22e-16, 0.35, 0.08333, 0.3, 0.08333, 0.3, 0.08333, 0.35, 0.08333, 0.35, 0.1667, 0.3, 0.1667, 0.3, 0.1667, 0.35, 0.1667, 0.35, 0.25, 0.3, 0.25, 0.3, 0.25, 0.35, 0.25, 0.35, 0.3333, 0.3, 0.3333, 0.3, 0.3333, 0.35, 0.3333, 0.35, 0.4167, 0.3, 0.4167, 0.3, 0.4167, 0.35, 0.4167, 0.35, 0.5, 0.3, 0.5, 0.35, 0.5, 0.4, 0.5, 0.4, 0.5833, 0.35, 0.5833, 0.35, 0.5833, 0.4, 0.5833, 0.4, 0.6667, 0.35, 0.6667, 0.35, 0.6667, 0.4, 0.6667, 0.4, 0.75, 0.35, 0.75, 0.35, 0.75, 0.4, 0.75, 0.4, 0.8333, 0.35, 0.8333, 0.35, 0.8333, 0.4, 0.8333, 0.4, 0.9167, 0.35, 0.9167, 0.35, 0.9167, 0.4, 0.9167, 0.4, 1.0, 0.35, 1.0, 0.35, 2.22e-16, 0.4, 2.22e-16, 0.4, 0.08333, 0.35, 0.08333, 0.35, 0.08333, 0.4, 0.08333, 0.4, 0.1667, 0.35, 0.1667, 0.35, 0.1667, 0.4, 0.1667, 0.4, 0.25, 0.35, 0.25, 0.35, 0.25, 0.4, 0.25, 0.4, 0.3333, 0.35, 0.3333, 0.35, 0.3333, 0.4, 0.3333, 0.4, 0.4167, 0.35, 0.4167, 0.35, 0.4167, 0.4, 0.4167, 0.4, 0.5, 0.35, 0.5, 0.4, 0.5, 0.45, 0.5, 0.45, 0.5833, 0.4, 0.5833, 0.4, 0.5833, 0.45, 0.5833, 0.45, 0.6667, 0.4, 0.6667, 0.4, 0.6667, 0.45, 0.6667, 0.45, 0.75, 0.4, 0.75, 0.4, 0.75, 0.45, 0.75, 0.45, 0.8333, 0.4, 0.8333, 0.4, 0.8333, 0.45, 0.8333, 0.45, 0.9167, 0.4, 0.9167, 0.4, 0.9167, 0.45, 0.9167, 0.45, 1.0, 0.4, 1.0, 0.4, 2.22e-16, 0.45, 2.22e-16, 0.45, 0.08333, 0.4, 0.08333, 0.4, 0.08333, 0.45, 0.08333, 0.45, 0.1667, 0.4, 0.1667, 0.4, 0.1667, 0.45, 0.1667, 0.45, 0.25, 0.4, 0.25, 0.4, 0.25, 0.45, 0.25, 0.45, 0.3333, 0.4, 0.3333, 0.4, 0.3333, 0.45, 0.3333, 0.45, 0.4167, 0.4, 0.4167, 0.4, 0.4167, 0.45, 0.4167, 0.45, 0.5, 0.4, 0.5, 0.45, 0.5, 0.5, 0.5, 0.5, 0.5833, 0.45, 0.5833, 0.45, 0.5833, 0.5, 0.5833, 0.5, 0.6667, 0.45, 0.6667, 0.45, 0.6667, 0.5, 0.6667, 0.5, 0.75, 0.45, 0.75, 0.45, 0.75, 0.5, 0.75, 0.5, 0.8333, 0.45, 0.8333, 0.45, 0.8333, 0.5, 0.8333, 0.5, 0.9167, 0.45, 0.9167, 0.45, 0.9167, 0.5, 0.9167, 0.5, 1.0, 0.45, 1.0, 0.45, 2.22e-16, 0.5, 2.22e-16, 0.5, 0.08333, 0.45, 0.08333, 0.45, 0.08333, 0.5, 0.08333, 0.5, 0.1667, 0.45, 0.1667, 0.45, 0.1667, 0.5, 0.1667, 0.5, 0.25, 0.45, 0.25, 0.45, 0.25, 0.5, 0.25, 0.5, 0.3333, 0.45, 0.3333, 0.45, 0.3333, 0.5, 0.3333, 0.5, 0.4167, 0.45, 0.4167, 0.45, 0.4167, 0.5, 0.4167, 0.5, 0.5, 0.45, 0.5, 0.5, 0.5, 0.55, 0.5, 0.55, 0.5833, 0.5, 0.5833, 0.5, 0.5833, 0.55, 0.5833, 0.55, 0.6667, 0.5, 0.6667, 0.5, 0.6667, 0.55, 0.6667, 0.55, 0.75, 0.5, 0.75, 0.5, 0.75, 0.55, 0.75, 0.55, 0.8333, 0.5, 0.8333, 0.5, 0.8333, 0.55, 0.8333, 0.55, 0.9167, 0.5, 0.9167, 0.5, 0.9167, 0.55, 0.9167, 0.55, 1.0, 0.5, 1.0, 0.5, 2.22e-16, 0.55, 2.22e-16, 0.55, 0.08333, 0.5, 0.08333, 0.5, 0.08333, 0.55, 0.08333, 0.55, 0.1667, 0.5, 0.1667, 0.5, 0.1667, 0.55, 0.1667, 0.55, 0.25, 0.5, 0.25, 0.5, 0.25, 0.55, 0.25, 0.55, 0.3333, 0.5, 0.3333, 0.5, 0.3333, 0.55, 0.3333, 0.55, 0.4167, 0.5, 0.4167, 0.5, 0.4167, 0.55, 0.4167, 0.55, 0.5, 0.5, 0.5, 0.05, 0.5, 0.1, 0.5, 0.1, 0.5833, 0.05, 0.5833, 0.05, 0.4167, 0.1, 0.4167, 0.1, 0.5, 0.05, 0.5, 0.1, 0.5833, 0.05, 0.5833, 0.05, 0.5833, 0.1, 0.5833, 0.05, 0.5833, 0.05, 0.5, 0.05, 0.5, 0.05, 0.5833, 0.1, 0.5, 0.1, 0.5833, 0.1, 0.5833, 0.1, 0.5, 0.05, 0.5, 0.05, 0.4167, 0.05, 0.4167, 0.05, 0.5])
me_torus_003.materials.append(mat_material)
me_torus_003.use_remesh_fix_poles = True
me_torus_003.use_remesh_preserve_attributes = False
me_torus_003.update()
me_torus_004 = bpy.data.meshes.new('Torus.004')
me_torus_004.from_pydata([(1.0, 0.0, -0.06), (0.809, 0.5878, -0.06), (0.309, 0.9511, -0.06), (-0.309, 0.9511, -0.06), (-0.809, 0.5878, -0.06), (-1.0, 8.742e-08, -0.06), (-0.809, -0.5878, -0.06), (-0.309, -0.9511, -0.06), (0.309, -0.9511, -0.06), (0.809, -0.5878, -0.06), (0.6258, -3.533e-08, -1.845), (0.5063, 0.3678, -1.845), (0.1934, 0.5952, -1.845), (-0.1934, 0.5952, -1.845), (-0.5063, 0.3678, -1.845), (-0.6258, 3.428e-08, -1.845), (-0.5063, -0.3678, -1.845), (-0.1934, -0.5952, -1.845), (0.1934, -0.5952, -1.845), (0.5063, -0.3678, -1.845), (2.644e-08, 0.7193, -1.398), (5.915e-08, 0.9064, -0.5061), (0.2512, 0.7731, -0.9523), (0.6841, -0.2223, -1.398), (0.8621, -0.2801, -0.5061), (0.8129, -1.767e-08, -0.9523), (-0.4228, -0.582, -1.398), (-0.5328, -0.7333, -0.5061), (-0.6576, -0.4778, -0.9523), (-0.2512, 0.7731, -0.9523), (-0.2512, -0.7731, -0.9523), (-0.4228, 0.582, -1.398), (-0.5328, 0.7333, -0.5061), (1.526e-08, -0.7193, -1.398), (5.542e-08, -0.9064, -0.5061), (-0.6576, 0.4778, -0.9523), (0.6841, 0.2223, -1.398), (0.8621, 0.2801, -0.5061), (0.2512, -0.7731, -0.9523), (-0.6841, 0.2223, -1.398), (-0.8621, 0.2801, -0.5061), (0.6576, 0.4778, -0.9523), (0.4228, -0.582, -1.398), (0.5328, -0.7333, -0.5061), (-0.8129, 6.085e-08, -0.9523), (0.4228, 0.582, -1.398), (0.5328, 0.7333, -0.5061), (0.6576, -0.4778, -0.9523), (-0.6841, -0.2223, -1.398), (-0.8621, -0.2801, -0.5061), (-0.2472, 0.7607, -1.014), (-0.02909, 0.7099, -1.398), (-0.1973, 0.6072, -1.784), (-0.3938, 0.5914, -1.398), (-0.2472, -0.7607, -1.014), (-0.3938, -0.5914, -1.398), (-0.1973, -0.6072, -1.784), (-0.02909, -0.7099, -1.398), (-0.6471, 0.4701, -1.014), (-0.4408, 0.5572, -1.398), (-0.5166, 0.3753, -1.784), (-0.6662, 0.2471, -1.398), (0.2472, -0.7607, -1.014), (0.02909, -0.7099, -1.398), (0.1973, -0.6072, -1.784), (0.3938, -0.5914, -1.398), (0.6471, 0.4701, -1.014), (0.6662, 0.2471, -1.398), (0.5166, 0.3753, -1.784), (0.4408, 0.5572, -1.398), (-0.7999, 6.085e-08, -1.014), (-0.6842, 0.1917, -1.398), (-0.6385, 4.674e-08, -1.784), (-0.6842, -0.1917, -1.398), (0.3938, 0.5914, -1.398), (0.1973, 0.6072, -1.784), (0.02909, 0.7099, -1.398), (0.2472, 0.7607, -1.014), (0.6471, -0.4701, -1.014), (0.4408, -0.5572, -1.398), (0.5166, -0.3753, -1.784), (0.6662, -0.2471, -1.398), (-0.6662, -0.2471, -1.398), (-0.5166, -0.3753, -1.784), (-0.4408, -0.5572, -1.398), (-0.6471, -0.4701, -1.014), (0.6842, 0.1917, -1.398), (0.6385, -5.195e-08, -1.784), (0.6842, -0.1917, -1.398), (0.7999, -3.079e-08, -1.014), (0.8032, -0.02986, -0.9521), (0.6951, -0.2259, -1.343), (0.6674, -0.448, -0.9521), (0.8508, -0.2764, -0.5626), (0.6662, -0.4841, -0.9016), (0.8432, -0.3062, -0.5059), (0.8002, -0.5814, -0.1121), (0.5518, -0.7073, -0.5059), (0.2766, -0.7547, -0.9521), (0.4296, -0.5913, -1.343), (0.6323, -0.4963, -0.9521), (0.5258, -0.7237, -0.5626), (-0.8235, 7.827e-08, -0.9016), (-0.8621, -0.2478, -0.5059), (-0.9891, 9.973e-08, -0.1121), (-0.8621, 0.2478, -0.5059), (-0.6674, 0.448, -0.9521), (-0.6951, 0.2259, -1.343), (-0.8032, 0.02986, -0.9521), (-0.8508, 0.2764, -0.5626), (0.6662, 0.484, -0.9016), (0.5518, 0.7073, -0.5059), (0.8002, 0.5814, -0.1121), (0.8432, 0.3062, -0.5059), (0.8032, 0.02986, -0.9521), (0.6951, 0.2259, -1.343), (0.6674, 0.448, -0.9521), (0.8508, 0.2764, -0.5626), (-0.6662, -0.484, -0.9016), (-0.5518, -0.7073, -0.5059), (-0.8002, -0.5814, -0.1121), (-0.8432, -0.3062, -0.5059), (0.2545, -0.7832, -0.9016), (0.5021, -0.7434, -0.5059), (0.3056, -0.9407, -0.1121), (0.0307, -0.8965, -0.5059), (-0.2198, -0.7732, -0.9521), (1.526e-08, -0.7309, -1.343), (0.2198, -0.7732, -0.9521), (4.819e-08, -0.8946, -0.5626), (0.2545, 0.7832, -0.9016), (0.0307, 0.8965, -0.5059), (0.3056, 0.9407, -0.1121), (0.5021, 0.7434, -0.5059), (-0.6662, 0.484, -0.9016), (-0.8432, 0.3062, -0.5059), (-0.8002, 0.5814, -0.1121), (-0.5518, 0.7073, -0.5059), (-0.2766, 0.7547, -0.9521), (-0.4296, 0.5913, -1.343), (-0.6323, 0.4963, -0.9521), (-0.5258, 0.7237, -0.5626), (-0.2545, -0.7832, -0.9016), (-0.0307, -0.8965, -0.5059), (-0.3056, -0.9407, -0.1121), (-0.5021, -0.7434, -0.5059), (-0.6323, -0.4963, -0.9521), (-0.4296, -0.5913, -1.343), (-0.2766, -0.7547, -0.9521), (-0.5258, -0.7237, -0.5626), (-0.2545, 0.7832, -0.9016), (-0.5021, 0.7434, -0.5059), (-0.3056, 0.9407, -0.1121), (-0.0307, 0.8965, -0.5059), (0.2198, 0.7732, -0.9521), (2.644e-08, 0.7309, -1.343), (-0.2198, 0.7732, -0.9521), (5.553e-08, 0.8946, -0.5626), (-0.8032, -0.02986, -0.9521), (-0.6951, -0.2259, -1.343), (-0.6674, -0.448, -0.9521), (-0.8508, -0.2764, -0.5626), (0.6323, 0.4963, -0.9521), (0.4296, 0.5913, -1.343), (0.2766, 0.7547, -0.9521), (0.5258, 0.7237, -0.5626), (0.8235, -3.798e-08, -0.9016), (0.8621, -0.2478, -0.5059), (0.9891, -2.153e-08, -0.1121), (0.8621, 0.2478, -0.5059), (0.9812, 0.04892, -0.08735), (0.8667, 0.2816, -0.458), (0.8226, 0.5372, -0.08735), (0.7651, 0.6163, -0.08735), (0.5356, 0.7372, -0.458), (0.3497, 0.9181, -0.08735), (0.2567, 0.9483, -0.08735), (5.915e-08, 0.9113, -0.458), (-0.2567, 0.9483, -0.08735), (-0.3497, 0.9181, -0.08735), (-0.5356, 0.7372, -0.458), (-0.7651, 0.6163, -0.08735), (-0.8226, 0.5372, -0.08735), (-0.8667, 0.2816, -0.458), (-0.9812, 0.04892, -0.08735), (-0.9812, -0.04892, -0.08735), (-0.8667, -0.2816, -0.458), (-0.8226, -0.5372, -0.08735), (-0.7651, -0.6163, -0.08735), (-0.5356, -0.7372, -0.458), (-0.3497, -0.9181, -0.08735), (-0.2567, -0.9483, -0.08735), (5.542e-08, -0.9113, -0.458), (0.2567, -0.9483, -0.08735), (0.3497, -0.9181, -0.08735), (0.5356, -0.7372, -0.458), (0.7651, -0.6163, -0.08735), (0.8226, -0.5372, -0.08735), (0.9812, -0.04892, -0.08735), (0.8667, -0.2816, -0.458), (0.6201, 0.04152, -1.818), (0.526, 0.3309, -1.818), (0.6659, 0.2164, -1.467), (0.4772, 0.398, -1.818), (0.2311, 0.5769, -1.818), (0.4116, 0.5665, -1.467), (0.1521, 0.6025, -1.818), (-0.1521, 0.6025, -1.818), (2.644e-08, 0.7002, -1.467), (-0.2311, 0.5769, -1.818), (-0.4772, 0.398, -1.818), (-0.4116, 0.5665, -1.467), (-0.526, 0.3309, -1.818), (-0.6201, 0.04152, -1.818), (-0.6659, 0.2164, -1.467), (-0.6201, -0.04152, -1.818), (-0.526, -0.3309, -1.818), (-0.6659, -0.2164, -1.467), (-0.4772, -0.398, -1.818), (-0.2311, -0.5769, -1.818), (-0.4116, -0.5665, -1.467), (-0.1521, -0.6025, -1.818), (0.1521, -0.6025, -1.818), (1.526e-08, -0.7002, -1.467), (0.2311, -0.5769, -1.818), (0.4772, -0.398, -1.818), (0.4116, -0.5665, -1.467), (0.6659, -0.2164, -1.467), (0.526, -0.3309, -1.818), (0.6201, -0.04152, -1.818)], [], [(29, 20, 51, 50), (20, 13, 52, 51), (13, 31, 53, 52), (31, 29, 50, 53), (30, 26, 55, 54), (26, 17, 56, 55), (17, 33, 57, 56), (33, 30, 54, 57), (35, 31, 59, 58), (31, 14, 60, 59), (14, 39, 61, 60), (39, 35, 58, 61), (38, 33, 63, 62), (33, 18, 64, 63), (18, 42, 65, 64), (42, 38, 62, 65), (41, 36, 67, 66), (36, 11, 68, 67), (11, 45, 69, 68), (45, 41, 66, 69), (44, 39, 71, 70), (39, 15, 72, 71), (15, 48, 73, 72), (48, 44, 70, 73), (45, 12, 75, 74), (12, 20, 76, 75), (20, 22, 77, 76), (22, 45, 74, 77), (47, 42, 79, 78), (42, 19, 80, 79), (19, 23, 81, 80), (23, 47, 78, 81), (48, 16, 83, 82), (16, 26, 84, 83), (26, 28, 85, 84), (28, 48, 82, 85), (36, 10, 87, 86), (10, 23, 88, 87), (23, 25, 89, 88), (25, 36, 86, 89), (25, 23, 91, 90), (23, 47, 92, 91), (47, 24, 93, 92), (24, 25, 90, 93), (47, 24, 95, 94), (24, 9, 96, 95), (9, 43, 97, 96), (43, 47, 94, 97), (38, 42, 99, 98), (42, 47, 100, 99), (47, 43, 101, 100), (43, 38, 98, 101), (44, 49, 103, 102), (49, 5, 104, 103), (5, 40, 105, 104), (40, 44, 102, 105), (35, 39, 107, 106), (39, 44, 108, 107), (44, 40, 109, 108), (40, 35, 106, 109), (41, 46, 111, 110), (46, 1, 112, 111), (1, 37, 113, 112), (37, 41, 110, 113), (25, 36, 115, 114), (36, 41, 116, 115), (41, 37, 117, 116), (37, 25, 114, 117), (28, 27, 119, 118), (27, 6, 120, 119), (6, 49, 121, 120), (49, 28, 118, 121), (38, 43, 123, 122), (43, 8, 124, 123), (8, 34, 125, 124), (34, 38, 122, 125), (30, 33, 127, 126), (33, 38, 128, 127), (38, 34, 129, 128), (34, 30, 126, 129), (22, 21, 131, 130), (21, 2, 132, 131), (2, 46, 133, 132), (46, 22, 130, 133), (35, 40, 135, 134), (40, 4, 136, 135), (4, 32, 137, 136), (32, 35, 134, 137), (29, 31, 139, 138), (31, 35, 140, 139), (35, 32, 141, 140), (32, 29, 138, 141), (30, 34, 143, 142), (34, 7, 144, 143), (7, 27, 145, 144), (27, 30, 142, 145), (28, 26, 147, 146), (26, 30, 148, 147), (30, 27, 149, 148), (27, 28, 146, 149), (29, 32, 151, 150), (32, 3, 152, 151), (3, 21, 153, 152), (21, 29, 150, 153), (22, 20, 155, 154), (20, 29, 156, 155), (29, 21, 157, 156), (21, 22, 154, 157), (44, 48, 159, 158), (48, 28, 160, 159), (28, 49, 161, 160), (49, 44, 158, 161), (41, 45, 163, 162), (45, 22, 164, 163), (22, 46, 165, 164), (46, 41, 162, 165), (25, 24, 167, 166), (24, 0, 168, 167), (0, 37, 169, 168), (37, 25, 166, 169), (0, 37, 171, 170), (37, 1, 172, 171), (1, 0, 170, 172), (1, 46, 174, 173), (46, 2, 175, 174), (2, 1, 173, 175), (2, 21, 177, 176), (21, 3, 178, 177), (3, 2, 176, 178), (3, 32, 180, 179), (32, 4, 181, 180), (4, 3, 179, 181), (4, 40, 183, 182), (40, 5, 184, 183), (5, 4, 182, 184), (5, 49, 186, 185), (49, 6, 187, 186), (6, 5, 185, 187), (6, 27, 189, 188), (27, 7, 190, 189), (7, 6, 188, 190), (7, 34, 192, 191), (34, 8, 193, 192), (8, 7, 191, 193), (8, 43, 195, 194), (43, 9, 196, 195), (9, 8, 194, 196), (9, 0, 198, 197), (0, 24, 199, 198), (24, 9, 197, 199), (11, 36, 202, 201), (36, 10, 200, 202), (12, 45, 205, 204), (45, 11, 203, 205), (13, 20, 208, 207), (20, 12, 206, 208), (14, 31, 211, 210), (31, 13, 209, 211), (15, 39, 214, 213), (39, 14, 212, 214), (16, 48, 217, 216), (48, 15, 215, 217), (17, 26, 220, 219), (26, 16, 218, 220), (18, 33, 223, 222), (33, 17, 221, 223), (19, 42, 226, 225), (42, 18, 224, 226), (23, 19, 228, 227), (10, 23, 227, 229)])
_uv = me_torus_004.uv_layers.new(name='UVMap')
_uv.uv.foreach_set('vector', [0.0, 0.0, 0.0, 0.0, 0.0, 0.0, 0.0, 0.0, 0.0, 0.0, 0.0, 0.0, 0.0, 0.0, 0.0, 0.0, 0.0, 0.0, 0.0, 0.0, 0.0, 0.0, 0.0, 0.0, 0.0, 0.0, 0.0, 0.0, 0.0, 0.0, 0.0, 0.0, 0.0, 0.0, 0.0, 0.0, 0.0, 0.0, 0.0, 0.0, 0.0, 0.0, 0.0, 0.0, 0.0, 0.0, 0.0, 0.0, 0.0, 0.0, 0.0, 0.0, 0.0, 0.0, 0.0, 0.0, 0.0, 0.0, 0.0, 0.0, 0.0, 0.0, 0.0, 0.0, 0.0, 0.0, 0.0, 0.0, 0.0, 0.0, 0.0, 0.0, 0.0, 0.0, 0.0, 0.0, 0.0, 0.0, 0.0, 0.0, 0.0, 0.0, 0.0, 0.0, 0.0, 0.0, 0.0, 0.0, 0.0, 0.0, 0.0, 0.0, 0.0, 0.0, 0.0, 0.0, 0.0, 0.0, 0.0, 0.0, 0.0, 0.0, 0.0, 0.0, 0.0, 0.0, 0.0, 0.0, 0.0, 0.0, 0.0, 0.0, 0.0, 0.0, 0.0, 0.0, 0.0, 0.0, 0.0, 0.0, 0.0, 0.0, 0.0, 0.0, 0.0, 0.0, 0.0, 0.0, 0.0, 0.0, 0.0, 0.0, 0.0, 0.0, 0.0, 0.0, 0.0, 0.0, 0.0, 0.0, 0.0, 0.0, 0.0, 0.0, 0.0, 0.0, 0.0, 0.0, 0.0, 0.0, 0.0, 0.0, 0.0, 0.0, 0.0, 0.0, 0.0, 0.0, 0.0, 0.0, 0.0, 0.0, 0.0, 0.0, 0.0, 0.0, 0.0, 0.0, 0.0, 0.0, 0.0, 0.0, 0.0, 0.0, 0.0, 0.0, 0.0, 0.0, 0.0, 0.0, 0.0, 0.0, 0.0, 0.0, 0.0, 0.0, 0.0, 0.0, 0.0, 0.0, 0.0, 0.0, 0.0, 0.0, 0.0, 0.0, 0.0, 0.0, 0.0, 0.0, 0.0, 0.0, 0.0, 0.0, 0.0, 0.0, 0.0, 0.0, 0.0, 0.0, 0.0, 0.0, 0.0, 0.0, 0.0, 0.0, 0.0, 0.0, 0.0, 0.0, 0.0, 0.0, 0.0, 0.0, 0.0, 0.0, 0.0, 0.0, 0.0, 0.0, 0.0, 0.0, 0.0, 0.0, 0.0, 0.0, 0.0, 0.0, 0.0, 0.0, 0.0, 0.0, 0.0, 0.0, 0.0, 0.0, 0.0, 0.0, 0.0, 0.0, 0.0, 0.0, 0.0, 0.0, 0.0, 0.0, 0.0, 0.0, 0.0, 0.0, 0.0, 0.0, 0.0, 0.0, 0.0, 0.0, 0.0, 0.0, 0.0, 0.0, 0.0, 0.0, 0.0, 0.0, 0.0, 0.0, 0.0, 0.0, 0.0, 0.0, 0.0, 0.0, 0.0, 0.0, 0.0, 0.0, 0.0, 0.0, 0.0, 0.0, 0.0, 0.0, 0.0, 0.0, 0.0, 0.0, 0.0, 0.0, 0.0, 0.0, 0.0, 0.0, 0.0, 0.0, 0.0, 0.0, 0.0, 0.0, 0.0, 0.0, 0.0, 0.0, 0.0, 0.0, 0.0, 0.0, 0.0, 0.0, 0.0, 0.0, 0.0, 0.0, 0.0, 0.0, 0.0, 0.0, 0.0, 0.0, 0.0, 0.0, 0.0, 0.0, 0.0, 0.0, 0.0, 0.0, 0.0, 0.0, 0.0, 0.0, 0.0, 0.0, 0.0, 0.0, 0.0, 0.0, 0.0, 0.0, 0.0, 0.0, 0.0, 0.0, 0.0, 0.0, 0.0, 0.0, 0.0, 0.0, 0.0, 0.0, 0.0, 0.0, 0.0, 0.0, 0.0, 0.0, 0.0, 0.0, 0.0, 0.0, 0.0, 0.0, 0.0, 0.0, 0.0, 0.0, 0.0, 0.0, 0.0, 0.0, 0.0, 0.0, 0.0, 0.0, 0.0, 0.0, 0.0, 0.0, 0.0, 0.0, 0.0, 0.0, 0.0, 0.0, 0.0, 0.0, 0.0, 0.0, 0.0, 0.0, 0.0, 0.0, 0.0, 0.0, 0.0, 0.0, 0.0, 0.0, 0.0, 0.0, 0.0, 0.0, 0.0, 0.0, 0.0, 0.0, 0.0, 0.0, 0.0, 0.0, 0.0, 0.0, 0.0, 0.0, 0.0, 0.0, 0.0, 0.0, 0.0, 0.0, 0.0, 0.0, 0.0, 0.0, 0.0, 0.0, 0.0, 0.0, 0.0, 0.0, 0.0, 0.0, 0.0, 0.0, 0.0, 0.0, 0.0, 0.0, 0.0, 0.0, 0.0, 0.0, 0.0, 0.0, 0.0, 0.0, 0.0, 0.0, 0.0, 0.0, 0.0, 0.0, 0.0, 0.0, 0.0, 0.0, 0.0, 0.0, 0.0, 0.0, 0.0, 0.0, 0.0, 0.0, 0.0, 0.0, 0.0, 0.0, 0.0, 0.0, 0.0, 0.0, 0.0, 0.0, 0.0, 0.0, 0.0, 0.0, 0.0, 0.0, 0.0, 0.0, 0.0, 0.0, 0.0, 0.0, 0.0, 0.0, 0.0, 0.0, 0.0, 0.0, 0.0, 0.0, 0.0, 0.0, 0.0, 0.0, 0.0, 0.0, 0.0, 0.0, 0.0, 0.0, 0.0, 0.0, 0.0, 0.0, 0.0, 0.0, 0.0, 0.0, 0.0, 0.0, 0.0, 0.0, 0.0, 0.0, 0.0, 0.0, 0.0, 0.0, 0.0, 0.0, 0.0, 0.0, 0.0, 0.0, 0.0, 0.0, 0.0, 0.0, 0.0, 0.0, 0.0, 0.0, 0.0, 0.0, 0.0, 0.0, 0.0, 0.0, 0.0, 0.0, 0.0, 0.0, 0.0, 0.0, 0.0, 0.0, 0.0, 0.0, 0.0, 0.0, 0.0, 0.0, 0.0, 0.0, 0.0, 0.0, 0.0, 0.0, 0.0, 0.0, 0.0, 0.0, 0.0, 0.0, 0.0, 0.0, 0.0, 0.0, 0.0, 0.0, 0.0, 0.0, 0.0, 0.0, 0.0, 0.0, 0.0, 0.0, 0.0, 0.0, 0.0, 0.0, 0.0, 0.0, 0.0, 0.0, 0.0, 0.0, 0.0, 0.0, 0.0, 0.0, 0.0, 0.0, 0.0, 0.0, 0.0, 0.0, 0.0, 0.0, 0.0, 0.0, 0.0, 0.0, 0.0, 0.0, 0.0, 0.0, 0.0, 0.0, 0.0, 0.0, 0.0, 0.0, 0.0, 0.0, 0.0, 0.0, 0.0, 0.0, 0.0, 0.0, 0.0, 0.0, 0.0, 0.0, 0.0, 0.0, 0.0, 0.0, 0.0, 0.0, 0.0, 0.0, 0.0, 0.0, 0.0, 0.0, 0.0, 0.0, 0.0, 0.0, 0.0, 0.0, 0.0, 0.0, 0.0, 0.0, 0.0, 0.0, 0.0, 0.0, 0.0, 0.0, 0.0, 0.0, 0.0, 0.0, 0.0, 0.0, 0.0, 0.0, 0.0, 0.0, 0.0, 0.0, 0.0, 0.0, 0.0, 0.0, 0.0, 0.0, 0.0, 0.0, 0.0, 0.0, 0.0, 0.0, 0.0, 0.0, 0.0, 0.0, 0.0, 0.0, 0.0, 0.0, 0.0, 0.0, 0.0, 0.0, 0.0, 0.0, 0.0, 0.0, 0.0, 0.0, 0.0, 0.0, 0.0, 0.0, 0.0, 0.0, 0.0, 0.0, 0.0, 0.0, 0.0, 0.0, 0.0, 0.0, 0.0, 0.0, 0.0, 0.0, 0.0, 0.0, 0.0, 0.0, 0.0, 0.0, 0.0, 0.0, 0.0, 0.0, 0.0, 0.0, 0.0, 0.0, 0.0, 0.0, 0.0, 0.0, 0.0, 0.0, 0.0, 0.0, 0.0, 0.0, 0.0, 0.0, 0.0, 0.0, 0.0, 0.0, 0.0, 0.0, 0.0, 0.0, 0.0, 0.0, 0.0, 0.0, 0.0, 0.0, 0.0, 0.0, 0.0, 0.0, 0.0, 0.0, 0.0, 0.0, 0.0, 0.0, 0.0, 0.0, 0.0, 0.0, 0.0, 0.0, 0.0, 0.0, 0.0, 0.0, 0.0, 0.0, 0.0, 0.0, 0.0, 0.0, 0.0, 0.0, 0.0, 0.0, 0.0, 0.0, 0.0, 0.0, 0.0, 0.0, 0.0, 0.0, 0.0, 0.0, 0.0, 0.0, 0.0, 0.0, 0.0, 0.0, 0.0, 0.0, 0.0, 0.0, 0.0, 0.0, 0.0, 0.0, 0.0, 0.0, 0.0, 0.0, 0.0, 0.0, 0.0, 0.0, 0.0, 0.0, 0.0, 0.0, 0.0, 0.0, 0.0, 0.0, 0.0, 0.0, 0.0, 0.0, 0.0, 0.0, 0.0, 0.0, 0.0, 0.0, 0.0, 0.0, 0.0, 0.0, 0.0, 0.0, 0.0, 0.0, 0.0, 0.0, 0.0, 0.0, 0.0, 0.0, 0.0, 0.0, 0.0, 0.0, 0.0, 0.0, 0.0, 0.0, 0.0, 0.0, 0.0, 0.0, 0.0, 0.0, 0.0, 0.0, 0.0, 0.0, 0.0, 0.0, 0.0, 0.0, 0.0, 0.0, 0.0, 0.0, 0.0, 0.0, 0.0, 0.0, 0.0, 0.0, 0.0, 0.0, 0.0, 0.0, 0.0, 0.0, 0.0, 0.0, 0.0, 0.0, 0.0, 0.0, 0.0, 0.0, 0.0, 0.0, 0.0, 0.0, 0.0, 0.0, 0.0, 0.0, 0.0, 0.0, 0.0, 0.0, 0.0, 0.0, 0.0, 0.0, 0.0, 0.0, 0.0, 0.0, 0.0, 0.0, 0.0, 0.0, 0.0, 0.0, 0.0, 0.0, 0.0, 0.0, 0.0, 0.0, 0.0, 0.0, 0.0, 0.0, 0.0, 0.0, 0.0, 0.0, 0.0, 0.0, 0.0, 0.0, 0.0, 0.0, 0.0, 0.0, 0.0, 0.0, 0.0, 0.0, 0.0, 0.0, 0.0, 0.0, 0.0, 0.0, 0.0, 0.0, 0.0, 0.0, 0.0, 0.0, 0.0, 0.0, 0.0, 0.0, 0.0, 0.0, 0.0, 0.0, 0.0, 0.0, 0.0, 0.0, 0.0, 0.0, 0.0, 0.0, 0.0, 0.0, 0.0, 0.0, 0.0, 0.0, 0.0, 0.0, 0.0, 0.0, 0.0, 0.0, 0.0, 0.0, 0.0, 0.0, 0.0, 0.0, 0.0, 0.0, 0.0, 0.0, 0.0, 0.0, 0.0, 0.0, 0.0, 0.0, 0.0, 0.0, 0.0, 0.0, 0.0, 0.0, 0.0, 0.0, 0.0, 0.0, 0.0, 0.0, 0.0, 0.0, 0.0, 0.0, 0.0, 0.0, 0.0, 0.0, 0.0, 0.0, 0.0, 0.0, 0.0, 0.0, 0.0, 0.0, 0.0, 0.0, 0.0, 0.0, 0.0, 0.0, 0.0, 0.0, 0.0, 0.0, 0.0, 0.0, 0.0, 0.0, 0.0, 0.0, 0.0, 0.0, 0.0, 0.0, 0.0, 0.0, 0.0, 0.0, 0.0, 0.0, 0.0, 0.0, 0.0, 0.0, 0.0, 0.0, 0.0, 0.0, 0.0, 0.0, 0.0, 0.0, 0.0, 0.0, 0.0, 0.0, 0.0, 0.0, 0.0, 0.0, 0.0, 0.0, 0.0, 0.0, 0.0, 0.0, 0.0, 0.0, 0.0, 0.0, 0.0, 0.0, 0.0, 0.0, 0.0, 0.0, 0.0, 0.0, 0.0, 0.0, 0.0, 0.0, 0.0, 0.0, 0.0, 0.0, 0.0, 0.0, 0.0, 0.0, 0.0, 0.0, 0.0, 0.0, 0.0, 0.0, 0.0, 0.0, 0.0, 0.0, 0.0, 0.0, 0.0, 0.0, 0.0, 0.0, 0.0, 0.0, 0.0, 0.0, 0.0, 0.0, 0.0, 0.0, 0.0, 0.0, 0.0, 0.0, 0.0, 0.0, 0.0, 0.0, 0.0, 0.0, 0.0, 0.0, 0.0, 0.0, 0.0, 0.0, 0.0, 0.0, 0.0, 0.0, 0.0, 0.0, 0.0, 0.0, 0.0, 0.0, 0.0, 0.0, 0.0, 0.0, 0.0, 0.0, 0.0, 0.0, 0.0, 0.0, 0.0, 0.0, 0.0, 0.0, 0.0, 0.0, 0.0, 0.0, 0.0, 0.0, 0.0, 0.0, 0.0, 0.0, 0.0, 0.0, 0.0, 0.0, 0.0, 0.0, 0.0, 0.0, 0.0, 0.0, 0.0, 0.0, 0.0, 0.0, 0.0, 0.0, 0.0, 0.0, 0.0, 0.0, 0.0, 0.0, 0.0, 0.0, 0.0, 0.0, 0.0, 0.0, 0.0, 0.0, 0.0, 0.0, 0.0, 0.0, 0.0, 0.0, 0.0, 0.0, 0.0, 0.0, 0.0, 0.0, 0.0, 0.0, 0.0, 0.0, 0.0, 0.0, 0.0, 0.0, 0.0, 0.0, 0.0, 0.0, 0.0, 0.0, 0.0, 0.0, 0.0, 0.0, 0.0, 0.0, 0.0, 0.0, 0.0, 0.0, 0.0, 0.0, 0.0, 0.0, 0.0, 0.0, 0.0, 0.0, 0.0, 0.0, 0.0, 0.0, 0.0, 0.0, 0.0, 0.0, 0.0, 0.0, 0.0, 0.0, 0.0, 0.0, 0.0, 0.0, 0.0, 0.0, 0.0, 0.0, 0.0, 0.0, 0.0, 0.0, 0.0, 0.0, 0.0, 0.0, 0.0, 0.0, 0.0, 0.0, 0.0, 0.0, 0.0, 0.0, 0.0, 0.0, 0.0, 0.0, 0.0, 0.0, 0.0, 0.0, 0.0, 0.0, 0.0, 0.0, 0.0, 0.0, 0.0, 0.0, 0.0, 0.0, 0.0, 0.0, 0.0, 0.0, 0.0, 0.0, 0.0, 0.0, 0.0, 0.0, 0.0, 0.0, 0.0, 0.0, 0.0, 0.0, 0.0, 0.0, 0.0, 0.0, 0.0, 0.0, 0.0, 0.0, 0.0, 0.0, 0.0, 0.0, 0.0, 0.0, 0.0, 0.0, 0.0, 0.0, 0.0, 0.0, 0.0, 0.0])
me_torus_004.materials.append(mat_material_002)
me_torus_004.use_remesh_fix_poles = True
me_torus_004.use_remesh_preserve_attributes = False
me_torus_004.update()

# ---- objects
ob_cube = bpy.data.objects.new('Cube', me_cube)
ob_light = bpy.data.objects.new('Light', light_light)
ob_camera = bpy.data.objects.new('Camera', cam_camera)
ob_torus = bpy.data.objects.new('Torus', me_torus_003)
ob_torus_001 = bpy.data.objects.new('Torus.001', me_torus_004)

# ---- transforms, parenting, visibility, modifiers, constraints
ob_cube.location = (0.0, 0.0, 0.0)
ob_cube.scale = (1.0, 2.42, 1.459)
ob_cube.lock_rotations_4d = False
ob_cube.empty_display_type = 'ARROWS'
ob_cube.lineart.crease_threshold = 0.0
ob_light.location = (4.076, 1.005, 5.904)
ob_light.rotation_euler = (0.6503, 0.05522, 1.866)
ob_light.lock_rotations_4d = False
ob_light.empty_display_type = 'ARROWS'
ob_light.color = (0.0, 0.0, 0.0, 0.0)
ob_light.lineart.crease_threshold = 0.0
ob_camera.location = (7.359, -6.926, 4.958)
ob_camera.rotation_euler = (1.109, 0.0, 0.8149)
ob_camera.lock_rotations_4d = False
ob_camera.empty_display_type = 'ARROWS'
ob_camera.color = (0.0, 0.0, 0.0, 0.0)
ob_camera.display_type = 'WIRE'
ob_camera.lineart.crease_threshold = 0.0
ob_torus.location = (0.7021, 0.0, -1.148)
ob_torus.rotation_euler = (0.0, -0.0, -0.1603)
ob_torus.scale = (0.5232, 0.5232, 0.5232)
ob_torus_001.location = (0.7021, 0.0, -1.148)
ob_torus_001.rotation_euler = (0.0, -0.0, -0.1603)
ob_torus_001.scale = (0.5232, 0.5232, 0.5232)

# ---- collection membership
col_collection.objects.link(ob_cube)
col_collection.objects.link(ob_light)
col_collection.objects.link(ob_camera)
col_collection.objects.link(ob_torus)
col_collection.objects.link(ob_torus_001)

# ---- scene / render settings (as saved in the file)
scene.camera = ob_camera
scene.frame_start = 1; scene.frame_end = 250; scene.frame_set(1)
scene.render.engine = 'BLENDER_EEVEE_NEXT'
scene.cycles.sampling_pattern = 'TABULATED_SOBOL'
scene.cycles.use_light_tree = False
scene.view_settings.view_transform = 'Filmic'
bpy.context.view_layer.update()
